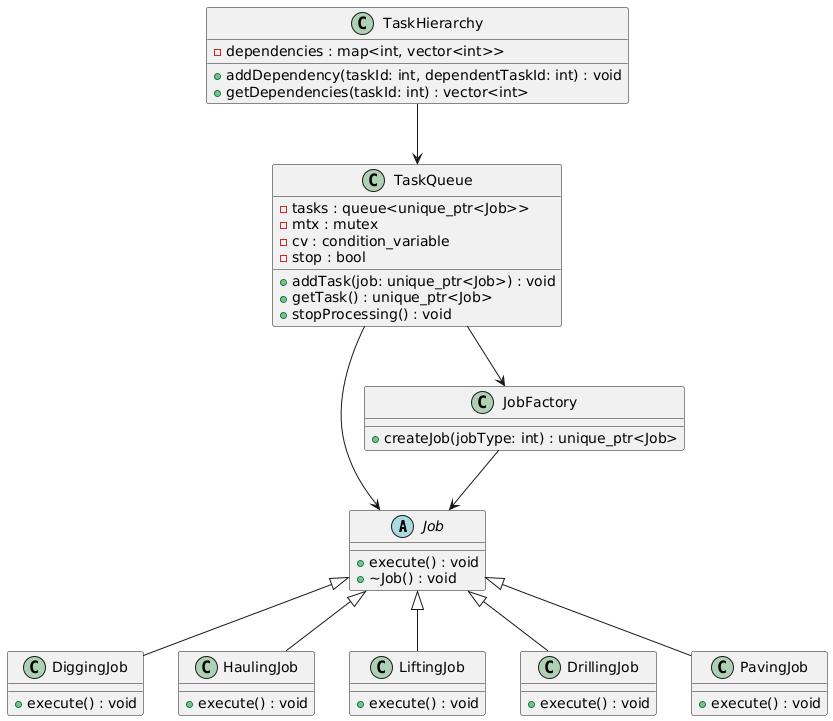

The diagram above was rendered by PlantUML. Its source (embedded in the PNG):
@startuml
' Define the Job class as abstract
abstract class Job {
    +execute() : void
    +~Job() : void
}

' Define the specific job classes that inherit from Job
class DiggingJob {
    +execute() : void
}

class HaulingJob {
    +execute() : void
}

class LiftingJob {
    +execute() : void
}

class DrillingJob {
    +execute() : void
}

class PavingJob {
    +execute() : void
}

' JobFactory creates jobs
class JobFactory {
    +createJob(jobType: int) : unique_ptr<Job>
}

' TaskQueue manages the task queue
class TaskQueue {
    -tasks : queue<unique_ptr<Job>>
    -mtx : mutex
    -cv : condition_variable
    -stop : bool
    +addTask(job: unique_ptr<Job>) : void
    +getTask() : unique_ptr<Job>
    +stopProcessing() : void
}

' TaskHierarchy handles task dependencies
class TaskHierarchy {
    -dependencies : map<int, vector<int>>
    +addDependency(taskId: int, dependentTaskId: int) : void
    +getDependencies(taskId: int) : vector<int>
}

' Define relationships between classes
Job <|-- DiggingJob
Job <|-- HaulingJob
Job <|-- LiftingJob
Job <|-- DrillingJob
Job <|-- PavingJob

JobFactory --> Job
TaskQueue --> Job
TaskQueue --> JobFactory
TaskHierarchy --> TaskQueue
@enduml